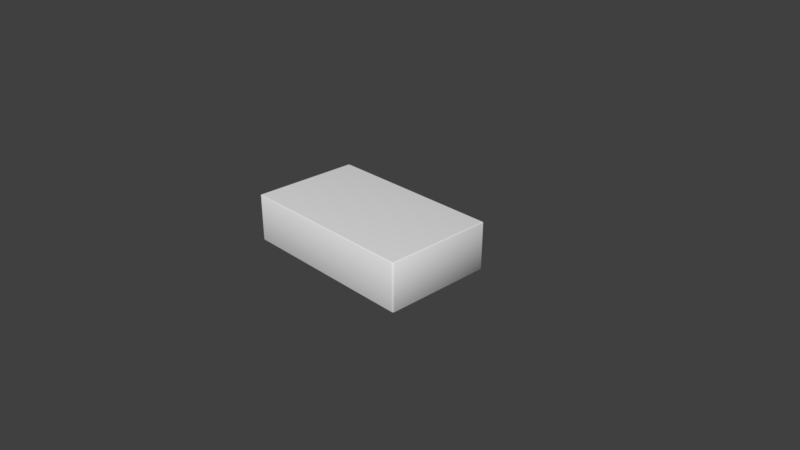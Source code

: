 # Source: Box.blend  (saved by Blender 2.79.0; exported with 4.5.12 LTS)
import bpy
from mathutils import Matrix  # noqa: F401  (used for matrix-valued properties, if any)

bpy.ops.wm.read_factory_settings(use_empty=True)
scene = bpy.context.scene
scene.name = 'Scene'

# ---- collections
col_collection_1 = bpy.data.collections.new('Collection 1'); scene.collection.children.link(col_collection_1)

# ---- world
world_world = bpy.data.worlds.new('World'); scene.world = world_world
world_world.color = (0.05088, 0.05088, 0.05088)
world_world.use_sun_shadow = False
world_world.sun_shadow_jitter_overblur = 0.0
world_world.cycles.sampling_method = 'MANUAL'

# ---- cameras
cam_camera = bpy.data.cameras.new('Camera')
cam_camera.clip_end = 100.0
cam_camera.lens = 35.0
cam_camera.sensor_width = 32.0
cam_camera.sensor_height = 18.0
cam_camera.ortho_scale = 7.314
cam_camera.dof.focus_distance = 0.0
cam_camera.dof.aperture_fstop = 128.0

# ---- meshes
me_cube_001 = bpy.data.meshes.new('Cube.001')
me_cube_001.from_pydata([(-1.231, -0.7348, -0.3262), (-1.231, -0.7536, -0.318), (-1.262, -0.7348, -0.318), (-1.231, -0.7442, -0.3251), (-1.247, -0.7348, -0.3251), (-1.246, -0.7438, -0.324), (-1.247, -0.7511, -0.318), (-1.231, -0.7511, -0.3221), (-1.246, -0.7486, -0.3219), (-1.258, -0.7348, -0.3221), (-1.258, -0.7442, -0.318), (-1.254, -0.7438, -0.3219), (-1.231, -0.7536, 0.318), (-1.231, -0.7348, 0.3262), (-1.262, -0.7348, 0.318), (-1.231, -0.7511, 0.3221), (-1.247, -0.7511, 0.318), (-1.246, -0.7486, 0.3219), (-1.247, -0.7348, 0.3251), (-1.231, -0.7442, 0.3251), (-1.246, -0.7438, 0.324), (-1.258, -0.7442, 0.318), (-1.258, -0.7348, 0.3221), (-1.254, -0.7438, 0.3219), (-1.231, 0.7348, -0.3262), (-1.262, 0.7348, -0.318), (-1.231, 0.7536, -0.318), (-1.247, 0.7348, -0.3251), (-1.231, 0.7442, -0.3251), (-1.246, 0.7438, -0.324), (-1.258, 0.7442, -0.318), (-1.258, 0.7348, -0.3221), (-1.254, 0.7438, -0.3219), (-1.231, 0.7511, -0.3221), (-1.247, 0.7511, -0.318), (-1.246, 0.7486, -0.3219), (-1.231, 0.7348, 0.3262), (-1.231, 0.7536, 0.318), (-1.262, 0.7348, 0.318), (-1.231, 0.7442, 0.3251), (-1.247, 0.7348, 0.3251), (-1.246, 0.7438, 0.324), (-1.247, 0.7511, 0.318), (-1.231, 0.7511, 0.3221), (-1.246, 0.7486, 0.3219), (-1.258, 0.7348, 0.3221), (-1.258, 0.7442, 0.318), (-1.254, 0.7438, 0.3219), (1.231, -0.7348, -0.3262), (1.262, -0.7348, -0.318), (1.231, -0.7536, -0.318), (1.247, -0.7348, -0.3251), (1.231, -0.7442, -0.3251), (1.246, -0.7438, -0.324), (1.258, -0.7442, -0.318), (1.258, -0.7348, -0.3221), (1.254, -0.7438, -0.3219), (1.231, -0.7511, -0.3221), (1.247, -0.7511, -0.318), (1.246, -0.7486, -0.3219), (1.231, -0.7348, 0.3262), (1.231, -0.7536, 0.318), (1.262, -0.7348, 0.318), (1.231, -0.7442, 0.3251), (1.247, -0.7348, 0.3251), (1.246, -0.7438, 0.324), (1.247, -0.7511, 0.318), (1.231, -0.7511, 0.3221), (1.246, -0.7486, 0.3219), (1.258, -0.7348, 0.3221), (1.258, -0.7442, 0.318), (1.254, -0.7438, 0.3219), (1.231, 0.7348, -0.3262), (1.231, 0.7536, -0.318), (1.262, 0.7348, -0.318), (1.231, 0.7442, -0.3251), (1.247, 0.7348, -0.3251), (1.246, 0.7438, -0.324), (1.247, 0.7511, -0.318), (1.231, 0.7511, -0.3221), (1.246, 0.7486, -0.3219), (1.258, 0.7348, -0.3221), (1.258, 0.7442, -0.318), (1.254, 0.7438, -0.3219), (1.231, 0.7348, 0.3262), (1.262, 0.7348, 0.318), (1.231, 0.7536, 0.318), (1.247, 0.7348, 0.3251), (1.231, 0.7442, 0.3251), (1.246, 0.7438, 0.324), (1.258, 0.7442, 0.318), (1.258, 0.7348, 0.3221), (1.254, 0.7438, 0.3219), (1.231, 0.7511, 0.3221), (1.247, 0.7511, 0.318), (1.246, 0.7486, 0.3219)], [], [(50, 61, 12, 1), (74, 85, 62, 49), (84, 36, 13, 60), (2, 14, 38, 25), (26, 37, 86, 73), (0, 3, 5, 4), (3, 7, 8, 5), (1, 6, 8, 7), (6, 10, 11, 8), (2, 9, 11, 10), (9, 4, 5, 11), (5, 8, 11), (12, 15, 17, 16), (15, 19, 20, 17), (13, 18, 20, 19), (18, 22, 23, 20), (14, 21, 23, 22), (21, 16, 17, 23), (17, 20, 23), (24, 27, 29, 28), (27, 31, 32, 29), (25, 30, 32, 31), (30, 34, 35, 32), (26, 33, 35, 34), (33, 28, 29, 35), (29, 32, 35), (36, 39, 41, 40), (39, 43, 44, 41), (37, 42, 44, 43), (42, 46, 47, 44), (38, 45, 47, 46), (45, 40, 41, 47), (41, 44, 47), (48, 51, 53, 52), (51, 55, 56, 53), (49, 54, 56, 55), (54, 58, 59, 56), (50, 57, 59, 58), (57, 52, 53, 59), (53, 56, 59), (60, 63, 65, 64), (63, 67, 68, 65), (61, 66, 68, 67), (66, 70, 71, 68), (62, 69, 71, 70), (69, 64, 65, 71), (65, 68, 71), (72, 75, 77, 76), (75, 79, 80, 77), (73, 78, 80, 79), (78, 82, 83, 80), (74, 81, 83, 82), (81, 76, 77, 83), (77, 80, 83), (84, 87, 89, 88), (87, 91, 92, 89), (85, 90, 92, 91), (90, 94, 95, 92), (86, 93, 95, 94), (93, 88, 89, 95), (89, 92, 95), (24, 0, 4, 27), (27, 4, 9, 31), (31, 9, 2, 25), (1, 12, 16, 6), (6, 16, 21, 10), (10, 21, 14, 2), (13, 36, 40, 18), (18, 40, 45, 22), (22, 45, 38, 14), (37, 26, 34, 42), (42, 34, 30, 46), (46, 30, 25, 38), (72, 24, 28, 75), (75, 28, 33, 79), (79, 33, 26, 73), (36, 84, 88, 39), (39, 88, 93, 43), (43, 93, 86, 37), (85, 74, 82, 90), (90, 82, 78, 94), (94, 78, 73, 86), (48, 72, 76, 51), (51, 76, 81, 55), (55, 81, 74, 49), (84, 60, 64, 87), (87, 64, 69, 91), (91, 69, 62, 85), (61, 50, 58, 66), (66, 58, 54, 70), (70, 54, 49, 62), (0, 48, 52, 3), (3, 52, 57, 7), (7, 57, 50, 1), (60, 13, 19, 63), (63, 19, 15, 67), (67, 15, 12, 61), (24, 72, 48, 0)])
me_cube_001.polygons.foreach_set('use_smooth', [True] * 98)
_uv = me_cube_001.uv_layers.new(name='UVMap')
_uv.uv.foreach_set('vector', [0.8274, 0.3894, 0.9775, 0.3894, 0.9774, 0.9703, 0.8274, 0.9703, 0.8274, 0.03311, 0.9774, 0.03311, 0.9774, 0.3799, 0.8274, 0.3799, 0.6567, 0.9347, 0.02262, 0.9347, 0.02262, 0.5562, 0.6567, 0.5562, 0.8272, 0.9683, 0.6771, 0.9683, 0.6771, 0.6215, 0.8272, 0.6215, 0.8272, 0.612, 0.6771, 0.612, 0.6771, 0.03108, 0.8272, 0.03108, 0.02262, 0.1646, 0.02262, 0.1622, 0.01873, 0.1623, 0.01856, 0.1646, 0.02262, 0.1622, 0.02262, 0.1604, 0.01873, 0.1611, 0.01873, 0.1623, 0.02092, 0.1587, 0.01684, 0.1594, 0.01873, 0.1611, 0.02262, 0.1604, 0.01684, 0.1594, 0.01384, 0.1612, 0.01663, 0.1623, 0.01873, 0.1611, 0.01275, 0.1636, 0.01557, 0.1646, 0.01663, 0.1623, 0.01384, 0.1612, 0.01557, 0.1646, 0.01856, 0.1646, 0.01873, 0.1623, 0.01663, 0.1623, 0.01873, 0.1623, 0.01873, 0.1611, 0.01663, 0.1623, 0.0209, 0.5503, 0.02262, 0.552, 0.01873, 0.5526, 0.01682, 0.5509, 0.02262, 0.552, 0.02262, 0.5538, 0.01873, 0.5539, 0.01873, 0.5526, 0.02262, 0.5562, 0.01856, 0.5562, 0.01873, 0.5539, 0.02262, 0.5538, 0.01856, 0.5562, 0.01557, 0.5562, 0.01663, 0.5539, 0.01873, 0.5539, 0.01273, 0.5551, 0.01382, 0.5527, 0.01663, 0.5539, 0.01557, 0.5562, 0.01382, 0.5527, 0.01682, 0.5509, 0.01873, 0.5526, 0.01663, 0.5539, 0.01873, 0.5526, 0.01873, 0.5539, 0.01663, 0.5539, 0.02262, 0.5431, 0.01856, 0.5431, 0.01873, 0.5454, 0.02262, 0.5455, 0.01856, 0.5431, 0.01557, 0.5431, 0.01663, 0.5454, 0.01873, 0.5454, 0.01275, 0.5441, 0.01384, 0.5466, 0.01663, 0.5454, 0.01557, 0.5431, 0.01384, 0.5466, 0.01684, 0.5483, 0.01873, 0.5467, 0.01663, 0.5454, 0.02092, 0.549, 0.02262, 0.5473, 0.01873, 0.5467, 0.01684, 0.5483, 0.02262, 0.5473, 0.02262, 0.5455, 0.01873, 0.5454, 0.01873, 0.5467, 0.01873, 0.5454, 0.01663, 0.5454, 0.01873, 0.5467, 0.02262, 0.9347, 0.02262, 0.9371, 0.01873, 0.937, 0.01856, 0.9347, 0.02262, 0.9371, 0.02262, 0.9389, 0.01873, 0.9382, 0.01873, 0.937, 0.0209, 0.9406, 0.01682, 0.9399, 0.01873, 0.9382, 0.02262, 0.9389, 0.01682, 0.9399, 0.01382, 0.9381, 0.01663, 0.937, 0.01873, 0.9382, 0.01273, 0.9357, 0.01557, 0.9347, 0.01663, 0.937, 0.01382, 0.9381, 0.01557, 0.9347, 0.01856, 0.9347, 0.01873, 0.937, 0.01663, 0.937, 0.01873, 0.937, 0.01873, 0.9382, 0.01663, 0.937, 0.6567, 0.1646, 0.6607, 0.1646, 0.6606, 0.1623, 0.6567, 0.1622, 0.6607, 0.1646, 0.6637, 0.1646, 0.6627, 0.1623, 0.6606, 0.1623, 0.6665, 0.1636, 0.6654, 0.1612, 0.6627, 0.1623, 0.6637, 0.1646, 0.6654, 0.1612, 0.6624, 0.1594, 0.6606, 0.1611, 0.6627, 0.1623, 0.6584, 0.1587, 0.6567, 0.1604, 0.6606, 0.1611, 0.6624, 0.1594, 0.6567, 0.1604, 0.6567, 0.1622, 0.6606, 0.1623, 0.6606, 0.1611, 0.6606, 0.1623, 0.6627, 0.1623, 0.6606, 0.1611, 0.6567, 0.5562, 0.6567, 0.5538, 0.6606, 0.5539, 0.6607, 0.5562, 0.6567, 0.5538, 0.6567, 0.552, 0.6606, 0.5526, 0.6606, 0.5539, 0.6584, 0.5503, 0.6625, 0.5509, 0.6606, 0.5526, 0.6567, 0.552, 0.6625, 0.5509, 0.6655, 0.5527, 0.6627, 0.5539, 0.6606, 0.5526, 0.6666, 0.5551, 0.6637, 0.5562, 0.6627, 0.5539, 0.6655, 0.5527, 0.6637, 0.5562, 0.6607, 0.5562, 0.6606, 0.5539, 0.6627, 0.5539, 0.6606, 0.5539, 0.6606, 0.5526, 0.6627, 0.5539, 0.6567, 0.5431, 0.6567, 0.5455, 0.6606, 0.5454, 0.6607, 0.5431, 0.6567, 0.5455, 0.6567, 0.5473, 0.6606, 0.5467, 0.6606, 0.5454, 0.6584, 0.549, 0.6624, 0.5483, 0.6606, 0.5467, 0.6567, 0.5473, 0.6624, 0.5483, 0.6654, 0.5466, 0.6627, 0.5454, 0.6606, 0.5467, 0.6665, 0.5441, 0.6637, 0.5431, 0.6627, 0.5454, 0.6654, 0.5466, 0.6637, 0.5431, 0.6607, 0.5431, 0.6606, 0.5454, 0.6627, 0.5454, 0.6606, 0.5454, 0.6606, 0.5467, 0.6627, 0.5454, 0.6567, 0.9347, 0.6607, 0.9347, 0.6606, 0.937, 0.6567, 0.9371, 0.6607, 0.9347, 0.6637, 0.9347, 0.6627, 0.937, 0.6606, 0.937, 0.6666, 0.9357, 0.6655, 0.9381, 0.6627, 0.937, 0.6637, 0.9347, 0.6655, 0.9381, 0.6625, 0.9399, 0.6606, 0.9382, 0.6627, 0.937, 0.6584, 0.9406, 0.6567, 0.9389, 0.6606, 0.9382, 0.6625, 0.9399, 0.6567, 0.9389, 0.6567, 0.9371, 0.6606, 0.937, 0.6606, 0.9382, 0.6606, 0.937, 0.6627, 0.937, 0.6606, 0.9382, 0.02262, 0.5431, 0.02262, 0.1646, 0.01856, 0.1646, 0.01856, 0.5431, 0.01856, 0.5431, 0.01856, 0.1646, 0.01557, 0.1646, 0.01557, 0.5431, 0.01557, 0.5431, 0.01557, 0.1646, 0.01275, 0.1636, 0.01275, 0.5441, 0.8274, 0.9703, 0.9774, 0.9703, 0.9774, 0.9741, 0.8274, 0.9741, 0.8272, 0.9741, 0.6771, 0.9741, 0.6771, 0.9709, 0.8272, 0.9709, 0.8272, 0.9709, 0.6771, 0.9709, 0.6771, 0.9683, 0.8272, 0.9683, 0.02262, 0.5562, 0.02262, 0.9347, 0.01856, 0.9347, 0.01856, 0.5562, 0.01856, 0.5562, 0.01856, 0.9347, 0.01557, 0.9347, 0.01557, 0.5562, 0.01557, 0.5562, 0.01557, 0.9347, 0.01273, 0.9357, 0.01273, 0.5551, 0.6771, 0.612, 0.8272, 0.612, 0.8272, 0.6157, 0.6771, 0.6157, 0.6771, 0.6157, 0.8272, 0.6157, 0.8272, 0.6189, 0.6771, 0.6189, 0.6771, 0.6189, 0.8272, 0.6189, 0.8272, 0.6215, 0.6771, 0.6215, 0.6567, 0.5431, 0.02262, 0.5431, 0.02262, 0.5455, 0.6567, 0.5455, 0.6567, 0.5455, 0.02262, 0.5455, 0.02262, 0.5473, 0.6567, 0.5473, 0.6567, 0.5473, 0.02262, 0.5473, 0.02092, 0.549, 0.6584, 0.549, 0.02262, 0.9347, 0.6567, 0.9347, 0.6567, 0.9371, 0.02262, 0.9371, 0.02262, 0.9371, 0.6567, 0.9371, 0.6567, 0.9389, 0.02262, 0.9389, 0.02262, 0.9389, 0.6567, 0.9389, 0.6584, 0.9406, 0.0209, 0.9406, 0.9774, 0.03311, 0.8274, 0.03311, 0.8274, 0.03049, 0.9774, 0.03049, 0.9774, 0.03049, 0.8274, 0.03049, 0.8274, 0.02731, 0.9774, 0.02731, 0.6771, 0.02731, 0.8272, 0.02731, 0.8272, 0.03108, 0.6771, 0.03108, 0.6567, 0.1646, 0.6567, 0.5431, 0.6607, 0.5431, 0.6607, 0.1646, 0.6607, 0.1646, 0.6607, 0.5431, 0.6637, 0.5431, 0.6637, 0.1646, 0.6637, 0.1646, 0.6637, 0.5431, 0.6665, 0.5441, 0.6665, 0.1636, 0.6567, 0.9347, 0.6567, 0.5562, 0.6607, 0.5562, 0.6607, 0.9347, 0.6607, 0.9347, 0.6607, 0.5562, 0.6637, 0.5562, 0.6637, 0.9347, 0.6637, 0.9347, 0.6637, 0.5562, 0.6666, 0.5551, 0.6666, 0.9357, 0.9775, 0.3894, 0.8274, 0.3894, 0.8274, 0.3857, 0.9775, 0.3857, 0.9775, 0.3857, 0.8274, 0.3857, 0.8274, 0.3825, 0.9775, 0.3825, 0.9775, 0.3825, 0.8274, 0.3825, 0.8274, 0.3799, 0.9774, 0.3799, 0.02262, 0.1646, 0.6567, 0.1646, 0.6567, 0.1622, 0.02262, 0.1622, 0.02262, 0.1622, 0.6567, 0.1622, 0.6567, 0.1604, 0.02262, 0.1604, 0.02262, 0.1604, 0.6567, 0.1604, 0.6584, 0.1587, 0.02092, 0.1587, 0.6567, 0.5562, 0.02262, 0.5562, 0.02262, 0.5538, 0.6567, 0.5538, 0.6567, 0.5538, 0.02262, 0.5538, 0.02262, 0.552, 0.6567, 0.552, 0.6567, 0.552, 0.02262, 0.552, 0.0209, 0.5503, 0.6584, 0.5503, 0.02262, 0.5431, 0.6567, 0.5431, 0.6567, 0.1646, 0.02262, 0.1646])
me_cube_001.use_remesh_preserve_volume = False
me_cube_001.use_remesh_preserve_attributes = False
me_cube_001.use_mirror_vertex_groups = False
me_cube_001.update()
me_cube_001.normals_split_custom_set([tuple(v) for v in zip(*[iter([0.07607, -0.9593, -0.2721, 0.07607, -0.9593, 0.2721, -0.07607, -0.9593, 0.2721, -0.07607, -0.9593, -0.2721, 0.9089, 0.1892, -0.3717, 0.9089, 0.1892, 0.3717, 0.9089, -0.1892, 0.3717, 0.9089, -0.1892, -0.3717, 0.03489, 0.05833, 0.9977, -0.03489, 0.05833, 0.9977, -0.03489, -0.05833, 0.9977, 0.03489, -0.05833, 0.9977, -0.9089, -0.1892, -0.3717, -0.9089, -0.1892, 0.3717, -0.9089, 0.1892, 0.3717, -0.9089, 0.1892, -0.3717, -0.07607, 0.9593, -0.2721, -0.07607, 0.9593, 0.2721, 0.07607, 0.9593, 0.2721, 0.07607, 0.9593, -0.2721, -0.03489, -0.05833, -0.9977, -0.03656, -0.2598, -0.965, -0.1549, -0.2582, -0.9536, -0.1619, -0.06255, -0.9848, -0.03656, -0.2598, -0.965, -0.05612, -0.6582, -0.7507, -0.2304, -0.6349, -0.7375, -0.1549, -0.2582, -0.9536, -0.07607, -0.9593, -0.2721, -0.3271, -0.9052, -0.2715, -0.2304, -0.6349, -0.7375, -0.05612, -0.6582, -0.7507, -0.3271, -0.9052, -0.2715, -0.7217, -0.6078, -0.3313, -0.4297, -0.4352, -0.7911, -0.2304, -0.6349, -0.7375, -0.9089, -0.1892, -0.3717, -0.5045, -0.1204, -0.855, -0.4297, -0.4352, -0.7911, -0.7217, -0.6078, -0.3313, -0.5045, -0.1204, -0.855, -0.1619, -0.06255, -0.9848, -0.1549, -0.2582, -0.9536, -0.4297, -0.4352, -0.7911, -0.1549, -0.2582, -0.9536, -0.2304, -0.6349, -0.7375, -0.4297, -0.4352, -0.7911, -0.07607, -0.9593, 0.2721, -0.05612, -0.6582, 0.7507, -0.2304, -0.6349, 0.7375, -0.3271, -0.9052, 0.2715, -0.05612, -0.6582, 0.7507, -0.03656, -0.2598, 0.965, -0.1549, -0.2582, 0.9536, -0.2304, -0.6349, 0.7375, -0.03489, -0.05833, 0.9977, -0.1619, -0.06255, 0.9848, -0.1549, -0.2582, 0.9536, -0.03656, -0.2598, 0.965, -0.1619, -0.06255, 0.9848, -0.5045, -0.1204, 0.855, -0.4297, -0.4352, 0.7911, -0.1549, -0.2582, 0.9536, -0.9089, -0.1892, 0.3717, -0.7217, -0.6078, 0.3313, -0.4297, -0.4352, 0.7911, -0.5045, -0.1204, 0.855, -0.7217, -0.6078, 0.3313, -0.3271, -0.9052, 0.2715, -0.2304, -0.6349, 0.7375, -0.4297, -0.4352, 0.7911, -0.2304, -0.6349, 0.7375, -0.1549, -0.2582, 0.9536, -0.4297, -0.4352, 0.7911, -0.03489, 0.05833, -0.9977, -0.1619, 0.06255, -0.9848, -0.1549, 0.2582, -0.9536, -0.03656, 0.2598, -0.965, -0.1619, 0.06255, -0.9848, -0.5045, 0.1204, -0.855, -0.4297, 0.4352, -0.7911, -0.1549, 0.2582, -0.9536, -0.9089, 0.1892, -0.3717, -0.7217, 0.6078, -0.3313, -0.4297, 0.4352, -0.7911, -0.5045, 0.1204, -0.855, -0.7217, 0.6078, -0.3313, -0.3271, 0.9052, -0.2715, -0.2304, 0.6349, -0.7375, -0.4297, 0.4352, -0.7911, -0.07607, 0.9593, -0.2721, -0.05612, 0.6582, -0.7507, -0.2304, 0.6349, -0.7375, -0.3271, 0.9052, -0.2715, -0.05612, 0.6582, -0.7507, -0.03656, 0.2598, -0.965, -0.1549, 0.2582, -0.9536, -0.2304, 0.6349, -0.7375, -0.1549, 0.2582, -0.9536, -0.4297, 0.4352, -0.7911, -0.2304, 0.6349, -0.7375, -0.03489, 0.05833, 0.9977, -0.03656, 0.2598, 0.965, -0.1549, 0.2582, 0.9536, -0.1619, 0.06255, 0.9848, -0.03656, 0.2598, 0.965, -0.05612, 0.6582, 0.7507, -0.2304, 0.6349, 0.7375, -0.1549, 0.2582, 0.9536, -0.07607, 0.9593, 0.2721, -0.3271, 0.9052, 0.2715, -0.2304, 0.6349, 0.7375, -0.05612, 0.6582, 0.7507, -0.3271, 0.9052, 0.2715, -0.7217, 0.6078, 0.3313, -0.4297, 0.4352, 0.7911, -0.2304, 0.6349, 0.7375, -0.9089, 0.1892, 0.3717, -0.5045, 0.1204, 0.855, -0.4297, 0.4352, 0.7911, -0.7217, 0.6078, 0.3313, -0.5045, 0.1204, 0.855, -0.1619, 0.06255, 0.9848, -0.1549, 0.2582, 0.9536, -0.4297, 0.4352, 0.7911, -0.1549, 0.2582, 0.9536, -0.2304, 0.6349, 0.7375, -0.4297, 0.4352, 0.7911, 0.03489, -0.05833, -0.9977, 0.1619, -0.06255, -0.9848, 0.1549, -0.2582, -0.9536, 0.03656, -0.2598, -0.965, 0.1619, -0.06255, -0.9848, 0.5045, -0.1204, -0.855, 0.4297, -0.4352, -0.7911, 0.1549, -0.2582, -0.9536, 0.9089, -0.1892, -0.3717, 0.7217, -0.6078, -0.3313, 0.4297, -0.4352, -0.7911, 0.5045, -0.1204, -0.855, 0.7217, -0.6078, -0.3313, 0.3271, -0.9052, -0.2715, 0.2304, -0.6349, -0.7375, 0.4297, -0.4352, -0.7911, 0.07607, -0.9593, -0.2721, 0.05612, -0.6582, -0.7507, 0.2304, -0.6349, -0.7375, 0.3271, -0.9052, -0.2715, 0.05612, -0.6582, -0.7507, 0.03656, -0.2598, -0.965, 0.1549, -0.2582, -0.9536, 0.2304, -0.6349, -0.7375, 0.1549, -0.2582, -0.9536, 0.4297, -0.4352, -0.7911, 0.2304, -0.6349, -0.7375, 0.03489, -0.05833, 0.9977, 0.03656, -0.2598, 0.965, 0.1549, -0.2582, 0.9536, 0.1619, -0.06255, 0.9848, 0.03656, -0.2598, 0.965, 0.05612, -0.6582, 0.7507, 0.2304, -0.6349, 0.7375, 0.1549, -0.2582, 0.9536, 0.07607, -0.9593, 0.2721, 0.3271, -0.9052, 0.2715, 0.2304, -0.6349, 0.7375, 0.05612, -0.6582, 0.7507, 0.3271, -0.9052, 0.2715, 0.7217, -0.6078, 0.3313, 0.4297, -0.4352, 0.7911, 0.2304, -0.6349, 0.7375, 0.9089, -0.1892, 0.3717, 0.5045, -0.1204, 0.855, 0.4297, -0.4352, 0.7911, 0.7217, -0.6078, 0.3313, 0.5045, -0.1204, 0.855, 0.1619, -0.06255, 0.9848, 0.1549, -0.2582, 0.9536, 0.4297, -0.4352, 0.7911, 0.1549, -0.2582, 0.9536, 0.2304, -0.6349, 0.7375, 0.4297, -0.4352, 0.7911, 0.03489, 0.05833, -0.9977, 0.03656, 0.2598, -0.965, 0.1549, 0.2582, -0.9536, 0.1619, 0.06255, -0.9848, 0.03656, 0.2598, -0.965, 0.05612, 0.6582, -0.7507, 0.2304, 0.6349, -0.7375, 0.1549, 0.2582, -0.9536, 0.07607, 0.9593, -0.2721, 0.3271, 0.9052, -0.2715, 0.2304, 0.6349, -0.7375, 0.05612, 0.6582, -0.7507, 0.3271, 0.9052, -0.2715, 0.7217, 0.6078, -0.3313, 0.4297, 0.4352, -0.7911, 0.2304, 0.6349, -0.7375, 0.9089, 0.1892, -0.3717, 0.5045, 0.1204, -0.855, 0.4297, 0.4352, -0.7911, 0.7217, 0.6078, -0.3313, 0.5045, 0.1204, -0.855, 0.1619, 0.06255, -0.9848, 0.1549, 0.2582, -0.9536, 0.4297, 0.4352, -0.7911, 0.1549, 0.2582, -0.9536, 0.2304, 0.6349, -0.7375, 0.4297, 0.4352, -0.7911, 0.03489, 0.05833, 0.9977, 0.1619, 0.06255, 0.9848, 0.1549, 0.2582, 0.9536, 0.03656, 0.2598, 0.965, 0.1619, 0.06255, 0.9848, 0.5045, 0.1204, 0.855, 0.4297, 0.4352, 0.7911, 0.1549, 0.2582, 0.9536, 0.9089, 0.1892, 0.3717, 0.7217, 0.6078, 0.3313, 0.4297, 0.4352, 0.7911, 0.5045, 0.1204, 0.855, 0.7217, 0.6078, 0.3313, 0.3271, 0.9052, 0.2715, 0.2304, 0.6349, 0.7375, 0.4297, 0.4352, 0.7911, 0.07607, 0.9593, 0.2721, 0.05612, 0.6582, 0.7507, 0.2304, 0.6349, 0.7375, 0.3271, 0.9052, 0.2715, 0.05612, 0.6582, 0.7507, 0.03656, 0.2598, 0.965, 0.1549, 0.2582, 0.9536, 0.2304, 0.6349, 0.7375, 0.1549, 0.2582, 0.9536, 0.4297, 0.4352, 0.7911, 0.2304, 0.6349, 0.7375, -0.03489, 0.05833, -0.9977, -0.03489, -0.05833, -0.9977, -0.1619, -0.06255, -0.9848, -0.1619, 0.06255, -0.9848, -0.1619, 0.06255, -0.9848, -0.1619, -0.06255, -0.9848, -0.5045, -0.1204, -0.855, -0.5045, 0.1204, -0.855, -0.5045, 0.1204, -0.855, -0.5045, -0.1204, -0.855, -0.9089, -0.1892, -0.3717, -0.9089, 0.1892, -0.3717, -0.07607, -0.9593, -0.2721, -0.07607, -0.9593, 0.2721, -0.3271, -0.9052, 0.2715, -0.3271, -0.9052, -0.2715, -0.3271, -0.9052, -0.2715, -0.3271, -0.9052, 0.2715, -0.7217, -0.6078, 0.3313, -0.7217, -0.6078, -0.3313, -0.7217, -0.6078, -0.3313, -0.7217, -0.6078, 0.3313, -0.9089, -0.1892, 0.3717, -0.9089, -0.1892, -0.3717, -0.03489, -0.05833, 0.9977, -0.03489, 0.05833, 0.9977, -0.1619, 0.06255, 0.9848, -0.1619, -0.06255, 0.9848, -0.1619, -0.06255, 0.9848, -0.1619, 0.06255, 0.9848, -0.5045, 0.1204, 0.855, -0.5045, -0.1204, 0.855, -0.5045, -0.1204, 0.855, -0.5045, 0.1204, 0.855, -0.9089, 0.1892, 0.3717, -0.9089, -0.1892, 0.3717, -0.07607, 0.9593, 0.2721, -0.07607, 0.9593, -0.2721, -0.3271, 0.9052, -0.2715, -0.3271, 0.9052, 0.2715, -0.3271, 0.9052, 0.2715, -0.3271, 0.9052, -0.2715, -0.7217, 0.6078, -0.3313, -0.7217, 0.6078, 0.3313, -0.7217, 0.6078, 0.3313, -0.7217, 0.6078, -0.3313, -0.9089, 0.1892, -0.3717, -0.9089, 0.1892, 0.3717, 0.03489, 0.05833, -0.9977, -0.03489, 0.05833, -0.9977, -0.03656, 0.2598, -0.965, 0.03656, 0.2598, -0.965, 0.03656, 0.2598, -0.965, -0.03656, 0.2598, -0.965, -0.05612, 0.6582, -0.7507, 0.05612, 0.6582, -0.7507, 0.05612, 0.6582, -0.7507, -0.05612, 0.6582, -0.7507, -0.07607, 0.9593, -0.2721, 0.07607, 0.9593, -0.2721, -0.03489, 0.05833, 0.9977, 0.03489, 0.05833, 0.9977, 0.03656, 0.2598, 0.965, -0.03656, 0.2598, 0.965, -0.03656, 0.2598, 0.965, 0.03656, 0.2598, 0.965, 0.05612, 0.6582, 0.7507, -0.05612, 0.6582, 0.7507, -0.05612, 0.6582, 0.7507, 0.05612, 0.6582, 0.7507, 0.07607, 0.9593, 0.2721, -0.07607, 0.9593, 0.2721, 0.9089, 0.1892, 0.3717, 0.9089, 0.1892, -0.3717, 0.7217, 0.6078, -0.3313, 0.7217, 0.6078, 0.3313, 0.7217, 0.6078, 0.3313, 0.7217, 0.6078, -0.3313, 0.3271, 0.9052, -0.2715, 0.3271, 0.9052, 0.2715, 0.3271, 0.9052, 0.2715, 0.3271, 0.9052, -0.2715, 0.07607, 0.9593, -0.2721, 0.07607, 0.9593, 0.2721, 0.03489, -0.05833, -0.9977, 0.03489, 0.05833, -0.9977, 0.1619, 0.06255, -0.9848, 0.1619, -0.06255, -0.9848, 0.1619, -0.06255, -0.9848, 0.1619, 0.06255, -0.9848, 0.5045, 0.1204, -0.855, 0.5045, -0.1204, -0.855, 0.5045, -0.1204, -0.855, 0.5045, 0.1204, -0.855, 0.9089, 0.1892, -0.3717, 0.9089, -0.1892, -0.3717, 0.03489, 0.05833, 0.9977, 0.03489, -0.05833, 0.9977, 0.1619, -0.06255, 0.9848, 0.1619, 0.06255, 0.9848, 0.1619, 0.06255, 0.9848, 0.1619, -0.06255, 0.9848, 0.5045, -0.1204, 0.855, 0.5045, 0.1204, 0.855, 0.5045, 0.1204, 0.855, 0.5045, -0.1204, 0.855, 0.9089, -0.1892, 0.3717, 0.9089, 0.1892, 0.3717, 0.07607, -0.9593, 0.2721, 0.07607, -0.9593, -0.2721, 0.3271, -0.9052, -0.2715, 0.3271, -0.9052, 0.2715, 0.3271, -0.9052, 0.2715, 0.3271, -0.9052, -0.2715, 0.7217, -0.6078, -0.3313, 0.7217, -0.6078, 0.3313, 0.7217, -0.6078, 0.3313, 0.7217, -0.6078, -0.3313, 0.9089, -0.1892, -0.3717, 0.9089, -0.1892, 0.3717, -0.03489, -0.05833, -0.9977, 0.03489, -0.05833, -0.9977, 0.03656, -0.2598, -0.965, -0.03656, -0.2598, -0.965, -0.03656, -0.2598, -0.965, 0.03656, -0.2598, -0.965, 0.05612, -0.6582, -0.7507, -0.05612, -0.6582, -0.7507, -0.05612, -0.6582, -0.7507, 0.05612, -0.6582, -0.7507, 0.07607, -0.9593, -0.2721, -0.07607, -0.9593, -0.2721, 0.03489, -0.05833, 0.9977, -0.03489, -0.05833, 0.9977, -0.03656, -0.2598, 0.965, 0.03656, -0.2598, 0.965, 0.03656, -0.2598, 0.965, -0.03656, -0.2598, 0.965, -0.05612, -0.6582, 0.7507, 0.05612, -0.6582, 0.7507, 0.05612, -0.6582, 0.7507, -0.05612, -0.6582, 0.7507, -0.07607, -0.9593, 0.2721, 0.07607, -0.9593, 0.2721, -0.03489, 0.05833, -0.9977, 0.03489, 0.05833, -0.9977, 0.03489, -0.05833, -0.9977, -0.03489, -0.05833, -0.9977])] * 3)])

# ---- objects
ob_box = bpy.data.objects.new('box', me_cube_001)
ob_camera = bpy.data.objects.new('Camera', cam_camera)

# ---- transforms, parenting, visibility, modifiers, constraints
ob_box.location = (-3.213e-09, 5.319e-08, 0.3283)
ob_box.rotation_euler = (-1.629e-07, 0.0, 0.0)
ob_box.color = (0.8, 0.8, 0.8, 1.0)
ob_box.lineart.crease_threshold = 0.0
ob_camera.location = (7.481, -6.508, 5.344)
ob_camera.rotation_euler = (1.109, 0.0, 0.8149)
ob_camera.lock_rotations_4d = False
ob_camera.empty_display_type = 'ARROWS'
ob_camera.color = (0.0, 0.0, 0.0, 0.0)
ob_camera.display_type = 'WIRE'
ob_camera.lineart.crease_threshold = 0.0

# ---- collection membership
col_collection_1.objects.link(ob_box)
col_collection_1.objects.link(ob_camera)

# ---- scene / render settings (as saved in the file)
scene.camera = ob_camera
scene.frame_start = 1; scene.frame_end = 250; scene.frame_set(1)
scene.render.engine = 'BLENDER_EEVEE_NEXT'
scene.render.resolution_percentage = 50
scene.render.dither_intensity = 0.0
scene.cycles.use_denoising = False
scene.cycles.samples = 128
scene.cycles.sampling_pattern = 'TABULATED_SOBOL'
scene.cycles.light_sampling_threshold = 0.0
scene.cycles.use_adaptive_sampling = False
scene.cycles.use_light_tree = False
scene.cycles.blur_glossy = 0.0
scene.cycles.sample_clamp_indirect = 0.0
scene.view_settings.view_transform = 'Standard'
bpy.context.view_layer.update()

# ---- added for rendering (the .blend has no usable light): sun
light_auto_sun = bpy.data.lights.new('AutoSun', 'SUN')
light_auto_sun.energy = 3.0
light_auto_sun.angle = 0.0523599
ob_auto_sun = bpy.data.objects.new('AutoSun', light_auto_sun)
scene.collection.objects.link(ob_auto_sun)
ob_auto_sun.rotation_euler = (0.872665, 0.174533, 0.523599)
bpy.context.view_layer.update()
